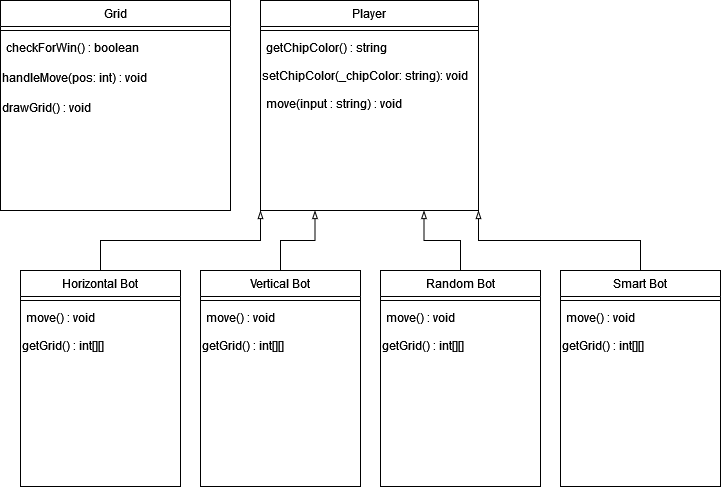

The diagram above was exported from draw.io. Its source (the exported page's mxGraphModel, read from the mxfile embedded in the PNG):
<mxGraphModel dx="875" dy="552" grid="1" gridSize="10" guides="1" tooltips="1" connect="1" arrows="1" fold="1" page="1" pageScale="1" pageWidth="827" pageHeight="1169" math="0" shadow="0">
  <root>
    <mxCell id="WIyWlLk6GJQsqaUBKTNV-0" />
    <mxCell id="WIyWlLk6GJQsqaUBKTNV-1" parent="WIyWlLk6GJQsqaUBKTNV-0" />
    <mxCell id="zkfFHV4jXpPFQw0GAbJ--0" value="Grid" style="swimlane;fontStyle=0;align=center;verticalAlign=top;childLayout=stackLayout;horizontal=1;startSize=26;horizontalStack=0;resizeParent=1;resizeLast=0;collapsible=1;marginBottom=0;rounded=0;shadow=0;strokeWidth=1;" parent="WIyWlLk6GJQsqaUBKTNV-1" vertex="1">
      <mxGeometry x="190" y="120" width="230" height="210" as="geometry">
        <mxRectangle x="230" y="140" width="160" height="26" as="alternateBounds" />
      </mxGeometry>
    </mxCell>
    <mxCell id="zkfFHV4jXpPFQw0GAbJ--4" value="" style="line;html=1;strokeWidth=1;align=left;verticalAlign=middle;spacingTop=-1;spacingLeft=3;spacingRight=3;rotatable=0;labelPosition=right;points=[];portConstraint=eastwest;" parent="zkfFHV4jXpPFQw0GAbJ--0" vertex="1">
      <mxGeometry y="26" width="230" height="8" as="geometry" />
    </mxCell>
    <mxCell id="zkfFHV4jXpPFQw0GAbJ--5" value="checkForWin() : boolean" style="text;align=left;verticalAlign=top;spacingLeft=4;spacingRight=4;overflow=hidden;rotatable=0;points=[[0,0.5],[1,0.5]];portConstraint=eastwest;" parent="zkfFHV4jXpPFQw0GAbJ--0" vertex="1">
      <mxGeometry y="34" width="230" height="28" as="geometry" />
    </mxCell>
    <mxCell id="7QbHqCuSxgX6MchfuuJV-11" value="&lt;div align=&quot;left&quot;&gt;handleMove(pos: int) : void&lt;/div&gt;" style="text;html=1;align=left;verticalAlign=middle;resizable=0;points=[];autosize=1;strokeColor=none;fillColor=none;" vertex="1" parent="zkfFHV4jXpPFQw0GAbJ--0">
      <mxGeometry y="62" width="230" height="30" as="geometry" />
    </mxCell>
    <mxCell id="7QbHqCuSxgX6MchfuuJV-14" value="&lt;div align=&quot;left&quot;&gt;drawGrid() : void&lt;/div&gt;" style="text;html=1;align=left;verticalAlign=middle;resizable=0;points=[];autosize=1;strokeColor=none;fillColor=none;" vertex="1" parent="zkfFHV4jXpPFQw0GAbJ--0">
      <mxGeometry y="92" width="230" height="30" as="geometry" />
    </mxCell>
    <mxCell id="7QbHqCuSxgX6MchfuuJV-13" style="edgeStyle=orthogonalEdgeStyle;rounded=0;orthogonalLoop=1;jettySize=auto;html=1;exitX=0;exitY=1;exitDx=0;exitDy=0;entryX=0.5;entryY=0;entryDx=0;entryDy=0;endArrow=none;endFill=0;startArrow=blockThin;startFill=0;" edge="1" parent="WIyWlLk6GJQsqaUBKTNV-1" source="zkfFHV4jXpPFQw0GAbJ--17" target="7QbHqCuSxgX6MchfuuJV-0">
      <mxGeometry relative="1" as="geometry" />
    </mxCell>
    <mxCell id="zkfFHV4jXpPFQw0GAbJ--17" value="Player" style="swimlane;fontStyle=0;align=center;verticalAlign=top;childLayout=stackLayout;horizontal=1;startSize=26;horizontalStack=0;resizeParent=1;resizeLast=0;collapsible=1;marginBottom=0;rounded=0;shadow=0;strokeWidth=1;" parent="WIyWlLk6GJQsqaUBKTNV-1" vertex="1">
      <mxGeometry x="450" y="120" width="218" height="210" as="geometry">
        <mxRectangle x="550" y="140" width="160" height="26" as="alternateBounds" />
      </mxGeometry>
    </mxCell>
    <mxCell id="zkfFHV4jXpPFQw0GAbJ--23" value="" style="line;html=1;strokeWidth=1;align=left;verticalAlign=middle;spacingTop=-1;spacingLeft=3;spacingRight=3;rotatable=0;labelPosition=right;points=[];portConstraint=eastwest;" parent="zkfFHV4jXpPFQw0GAbJ--17" vertex="1">
      <mxGeometry y="26" width="218" height="8" as="geometry" />
    </mxCell>
    <mxCell id="zkfFHV4jXpPFQw0GAbJ--24" value="getChipColor() : string" style="text;align=left;verticalAlign=top;spacingLeft=4;spacingRight=4;overflow=hidden;rotatable=0;points=[[0,0.5],[1,0.5]];portConstraint=eastwest;" parent="zkfFHV4jXpPFQw0GAbJ--17" vertex="1">
      <mxGeometry y="34" width="218" height="26" as="geometry" />
    </mxCell>
    <mxCell id="7QbHqCuSxgX6MchfuuJV-15" value="&lt;div align=&quot;left&quot;&gt;setChipColor(_chipColor: string): void&lt;/div&gt;" style="text;html=1;align=left;verticalAlign=middle;resizable=0;points=[];autosize=1;strokeColor=none;fillColor=none;" vertex="1" parent="zkfFHV4jXpPFQw0GAbJ--17">
      <mxGeometry y="60" width="218" height="30" as="geometry" />
    </mxCell>
    <mxCell id="zkfFHV4jXpPFQw0GAbJ--25" value="move(input : string) : void" style="text;align=left;verticalAlign=top;spacingLeft=4;spacingRight=4;overflow=hidden;rotatable=0;points=[[0,0.5],[1,0.5]];portConstraint=eastwest;" parent="zkfFHV4jXpPFQw0GAbJ--17" vertex="1">
      <mxGeometry y="90" width="218" height="26" as="geometry" />
    </mxCell>
    <mxCell id="7QbHqCuSxgX6MchfuuJV-0" value="Horizontal Bot" style="swimlane;fontStyle=0;align=center;verticalAlign=top;childLayout=stackLayout;horizontal=1;startSize=26;horizontalStack=0;resizeParent=1;resizeLast=0;collapsible=1;marginBottom=0;rounded=0;shadow=0;strokeWidth=1;" vertex="1" parent="WIyWlLk6GJQsqaUBKTNV-1">
      <mxGeometry x="210" y="390" width="160" height="216" as="geometry">
        <mxRectangle x="550" y="140" width="160" height="26" as="alternateBounds" />
      </mxGeometry>
    </mxCell>
    <mxCell id="7QbHqCuSxgX6MchfuuJV-6" value="" style="line;html=1;strokeWidth=1;align=left;verticalAlign=middle;spacingTop=-1;spacingLeft=3;spacingRight=3;rotatable=0;labelPosition=right;points=[];portConstraint=eastwest;" vertex="1" parent="7QbHqCuSxgX6MchfuuJV-0">
      <mxGeometry y="26" width="160" height="8" as="geometry" />
    </mxCell>
    <mxCell id="7QbHqCuSxgX6MchfuuJV-7" value="move() : void" style="text;align=left;verticalAlign=top;spacingLeft=4;spacingRight=4;overflow=hidden;rotatable=0;points=[[0,0.5],[1,0.5]];portConstraint=eastwest;" vertex="1" parent="7QbHqCuSxgX6MchfuuJV-0">
      <mxGeometry y="34" width="160" height="26" as="geometry" />
    </mxCell>
    <mxCell id="7QbHqCuSxgX6MchfuuJV-31" value="&lt;div align=&quot;left&quot;&gt;getGrid() : int[][]&lt;/div&gt;" style="text;html=1;align=left;verticalAlign=middle;resizable=0;points=[];autosize=1;strokeColor=none;fillColor=none;" vertex="1" parent="7QbHqCuSxgX6MchfuuJV-0">
      <mxGeometry y="60" width="160" height="30" as="geometry" />
    </mxCell>
    <mxCell id="7QbHqCuSxgX6MchfuuJV-27" style="edgeStyle=orthogonalEdgeStyle;rounded=0;orthogonalLoop=1;jettySize=auto;html=1;exitX=0.5;exitY=0;exitDx=0;exitDy=0;entryX=0.25;entryY=1;entryDx=0;entryDy=0;endArrow=blockThin;endFill=0;" edge="1" parent="WIyWlLk6GJQsqaUBKTNV-1" source="7QbHqCuSxgX6MchfuuJV-18" target="zkfFHV4jXpPFQw0GAbJ--17">
      <mxGeometry relative="1" as="geometry" />
    </mxCell>
    <mxCell id="7QbHqCuSxgX6MchfuuJV-18" value="Vertical Bot" style="swimlane;fontStyle=0;align=center;verticalAlign=top;childLayout=stackLayout;horizontal=1;startSize=26;horizontalStack=0;resizeParent=1;resizeLast=0;collapsible=1;marginBottom=0;rounded=0;shadow=0;strokeWidth=1;" vertex="1" parent="WIyWlLk6GJQsqaUBKTNV-1">
      <mxGeometry x="390" y="390" width="160" height="216" as="geometry">
        <mxRectangle x="550" y="140" width="160" height="26" as="alternateBounds" />
      </mxGeometry>
    </mxCell>
    <mxCell id="7QbHqCuSxgX6MchfuuJV-19" value="" style="line;html=1;strokeWidth=1;align=left;verticalAlign=middle;spacingTop=-1;spacingLeft=3;spacingRight=3;rotatable=0;labelPosition=right;points=[];portConstraint=eastwest;" vertex="1" parent="7QbHqCuSxgX6MchfuuJV-18">
      <mxGeometry y="26" width="160" height="8" as="geometry" />
    </mxCell>
    <mxCell id="7QbHqCuSxgX6MchfuuJV-20" value="move() : void" style="text;align=left;verticalAlign=top;spacingLeft=4;spacingRight=4;overflow=hidden;rotatable=0;points=[[0,0.5],[1,0.5]];portConstraint=eastwest;" vertex="1" parent="7QbHqCuSxgX6MchfuuJV-18">
      <mxGeometry y="34" width="160" height="26" as="geometry" />
    </mxCell>
    <mxCell id="7QbHqCuSxgX6MchfuuJV-32" value="&lt;div align=&quot;left&quot;&gt;getGrid() : int[][]&lt;/div&gt;" style="text;html=1;align=left;verticalAlign=middle;resizable=0;points=[];autosize=1;strokeColor=none;fillColor=none;" vertex="1" parent="7QbHqCuSxgX6MchfuuJV-18">
      <mxGeometry y="60" width="160" height="30" as="geometry" />
    </mxCell>
    <mxCell id="7QbHqCuSxgX6MchfuuJV-28" style="edgeStyle=orthogonalEdgeStyle;rounded=0;orthogonalLoop=1;jettySize=auto;html=1;exitX=0.5;exitY=0;exitDx=0;exitDy=0;entryX=0.75;entryY=1;entryDx=0;entryDy=0;endArrow=blockThin;endFill=0;" edge="1" parent="WIyWlLk6GJQsqaUBKTNV-1" source="7QbHqCuSxgX6MchfuuJV-21" target="zkfFHV4jXpPFQw0GAbJ--17">
      <mxGeometry relative="1" as="geometry" />
    </mxCell>
    <mxCell id="7QbHqCuSxgX6MchfuuJV-21" value="Random Bot" style="swimlane;fontStyle=0;align=center;verticalAlign=top;childLayout=stackLayout;horizontal=1;startSize=26;horizontalStack=0;resizeParent=1;resizeLast=0;collapsible=1;marginBottom=0;rounded=0;shadow=0;strokeWidth=1;" vertex="1" parent="WIyWlLk6GJQsqaUBKTNV-1">
      <mxGeometry x="570" y="390" width="160" height="216" as="geometry">
        <mxRectangle x="550" y="140" width="160" height="26" as="alternateBounds" />
      </mxGeometry>
    </mxCell>
    <mxCell id="7QbHqCuSxgX6MchfuuJV-22" value="" style="line;html=1;strokeWidth=1;align=left;verticalAlign=middle;spacingTop=-1;spacingLeft=3;spacingRight=3;rotatable=0;labelPosition=right;points=[];portConstraint=eastwest;" vertex="1" parent="7QbHqCuSxgX6MchfuuJV-21">
      <mxGeometry y="26" width="160" height="8" as="geometry" />
    </mxCell>
    <mxCell id="7QbHqCuSxgX6MchfuuJV-23" value="move() : void" style="text;align=left;verticalAlign=top;spacingLeft=4;spacingRight=4;overflow=hidden;rotatable=0;points=[[0,0.5],[1,0.5]];portConstraint=eastwest;" vertex="1" parent="7QbHqCuSxgX6MchfuuJV-21">
      <mxGeometry y="34" width="160" height="26" as="geometry" />
    </mxCell>
    <mxCell id="7QbHqCuSxgX6MchfuuJV-33" value="&lt;div align=&quot;left&quot;&gt;getGrid() : int[][]&lt;/div&gt;" style="text;html=1;align=left;verticalAlign=middle;resizable=0;points=[];autosize=1;strokeColor=none;fillColor=none;" vertex="1" parent="7QbHqCuSxgX6MchfuuJV-21">
      <mxGeometry y="60" width="160" height="30" as="geometry" />
    </mxCell>
    <mxCell id="7QbHqCuSxgX6MchfuuJV-30" style="edgeStyle=orthogonalEdgeStyle;rounded=0;orthogonalLoop=1;jettySize=auto;html=1;exitX=0.5;exitY=0;exitDx=0;exitDy=0;entryX=1;entryY=1;entryDx=0;entryDy=0;endArrow=blockThin;endFill=0;" edge="1" parent="WIyWlLk6GJQsqaUBKTNV-1" source="7QbHqCuSxgX6MchfuuJV-24" target="zkfFHV4jXpPFQw0GAbJ--17">
      <mxGeometry relative="1" as="geometry" />
    </mxCell>
    <mxCell id="7QbHqCuSxgX6MchfuuJV-24" value="Smart Bot" style="swimlane;fontStyle=0;align=center;verticalAlign=top;childLayout=stackLayout;horizontal=1;startSize=26;horizontalStack=0;resizeParent=1;resizeLast=0;collapsible=1;marginBottom=0;rounded=0;shadow=0;strokeWidth=1;" vertex="1" parent="WIyWlLk6GJQsqaUBKTNV-1">
      <mxGeometry x="750" y="390" width="160" height="216" as="geometry">
        <mxRectangle x="550" y="140" width="160" height="26" as="alternateBounds" />
      </mxGeometry>
    </mxCell>
    <mxCell id="7QbHqCuSxgX6MchfuuJV-25" value="" style="line;html=1;strokeWidth=1;align=left;verticalAlign=middle;spacingTop=-1;spacingLeft=3;spacingRight=3;rotatable=0;labelPosition=right;points=[];portConstraint=eastwest;" vertex="1" parent="7QbHqCuSxgX6MchfuuJV-24">
      <mxGeometry y="26" width="160" height="8" as="geometry" />
    </mxCell>
    <mxCell id="7QbHqCuSxgX6MchfuuJV-26" value="move() : void" style="text;align=left;verticalAlign=top;spacingLeft=4;spacingRight=4;overflow=hidden;rotatable=0;points=[[0,0.5],[1,0.5]];portConstraint=eastwest;" vertex="1" parent="7QbHqCuSxgX6MchfuuJV-24">
      <mxGeometry y="34" width="160" height="26" as="geometry" />
    </mxCell>
    <mxCell id="7QbHqCuSxgX6MchfuuJV-34" value="&lt;div align=&quot;left&quot;&gt;getGrid() : int[][]&lt;/div&gt;" style="text;html=1;align=left;verticalAlign=middle;resizable=0;points=[];autosize=1;strokeColor=none;fillColor=none;" vertex="1" parent="7QbHqCuSxgX6MchfuuJV-24">
      <mxGeometry y="60" width="160" height="30" as="geometry" />
    </mxCell>
  </root>
</mxGraphModel>